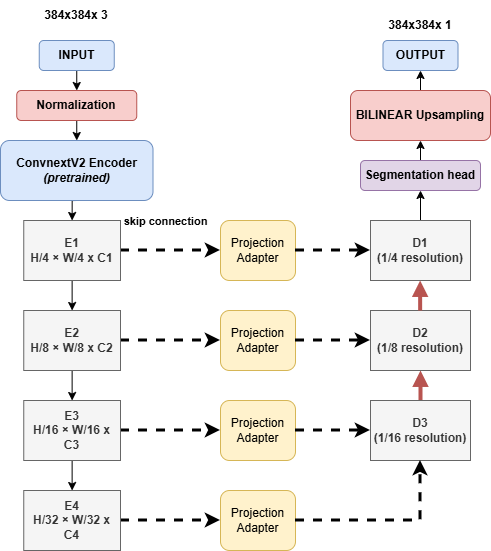

The diagram above was exported from draw.io. Its source (the exported page's mxGraphModel, read from the mxfile embedded in the PNG):
<mxGraphModel dx="981" dy="553" grid="1" gridSize="10" guides="1" tooltips="1" connect="1" arrows="1" fold="1" page="1" pageScale="1" pageWidth="850" pageHeight="1100" math="0" shadow="0">
  <root>
    <mxCell id="0" />
    <mxCell id="1" parent="0" />
    <mxCell id="cX_9Z2cAifuZFeb-Qk3z-5" edge="1" parent="1" source="cX_9Z2cAifuZFeb-Qk3z-1" style="edgeStyle=orthogonalEdgeStyle;rounded=0;orthogonalLoop=1;jettySize=auto;html=1;exitX=0.5;exitY=1;exitDx=0;exitDy=0;entryX=0.5;entryY=0;entryDx=0;entryDy=0;" target="cX_9Z2cAifuZFeb-Qk3z-2">
      <mxGeometry relative="1" as="geometry" />
    </mxCell>
    <mxCell id="cX_9Z2cAifuZFeb-Qk3z-1" parent="1" style="rounded=1;whiteSpace=wrap;html=1;fillColor=#dae8fc;strokeColor=#6c8ebf;fontStyle=1" value="INPUT" vertex="1">
      <mxGeometry height="30" width="75" x="268.75" y="80" as="geometry" />
    </mxCell>
    <mxCell id="cX_9Z2cAifuZFeb-Qk3z-6" edge="1" parent="1" source="cX_9Z2cAifuZFeb-Qk3z-2" style="edgeStyle=orthogonalEdgeStyle;rounded=0;orthogonalLoop=1;jettySize=auto;html=1;exitX=0.5;exitY=1;exitDx=0;exitDy=0;entryX=0.5;entryY=0;entryDx=0;entryDy=0;" target="cX_9Z2cAifuZFeb-Qk3z-4">
      <mxGeometry relative="1" as="geometry" />
    </mxCell>
    <mxCell id="cX_9Z2cAifuZFeb-Qk3z-2" parent="1" style="rounded=1;whiteSpace=wrap;html=1;fillColor=#f8cecc;strokeColor=#b85450;" value="&lt;b&gt;Normalization&lt;/b&gt;" vertex="1">
      <mxGeometry height="30" width="120" x="246.25" y="130" as="geometry" />
    </mxCell>
    <mxCell id="cX_9Z2cAifuZFeb-Qk3z-3" parent="1" style="text;html=1;whiteSpace=wrap;strokeColor=none;fillColor=none;align=center;verticalAlign=middle;rounded=0;fontStyle=1" value="384x384x 3" vertex="1">
      <mxGeometry height="30" width="92" x="260.25" y="40" as="geometry" />
    </mxCell>
    <mxCell id="cX_9Z2cAifuZFeb-Qk3z-12" edge="1" parent="1" source="cX_9Z2cAifuZFeb-Qk3z-4" style="edgeStyle=orthogonalEdgeStyle;rounded=0;orthogonalLoop=1;jettySize=auto;html=1;exitX=0.5;exitY=1;exitDx=0;exitDy=0;entryX=0.5;entryY=0;entryDx=0;entryDy=0;" target="cX_9Z2cAifuZFeb-Qk3z-7">
      <mxGeometry relative="1" as="geometry" />
    </mxCell>
    <mxCell id="cX_9Z2cAifuZFeb-Qk3z-4" parent="1" style="rounded=1;whiteSpace=wrap;html=1;fillColor=#dae8fc;strokeColor=#6c8ebf;" value="&lt;b&gt;ConvnextV2 Encoder&lt;/b&gt;&lt;br&gt;&lt;i&gt;&lt;b&gt;(pretrained)&lt;/b&gt;&lt;/i&gt;" vertex="1">
      <mxGeometry height="60" width="152.5" x="230" y="180" as="geometry" />
    </mxCell>
    <mxCell id="cX_9Z2cAifuZFeb-Qk3z-13" edge="1" parent="1" source="cX_9Z2cAifuZFeb-Qk3z-7" style="edgeStyle=orthogonalEdgeStyle;rounded=0;orthogonalLoop=1;jettySize=auto;html=1;exitX=0.5;exitY=1;exitDx=0;exitDy=0;entryX=0.5;entryY=0;entryDx=0;entryDy=0;" target="cX_9Z2cAifuZFeb-Qk3z-9">
      <mxGeometry relative="1" as="geometry" />
    </mxCell>
    <mxCell id="cX_9Z2cAifuZFeb-Qk3z-20" edge="1" parent="1" source="cX_9Z2cAifuZFeb-Qk3z-7" style="edgeStyle=orthogonalEdgeStyle;rounded=0;orthogonalLoop=1;jettySize=auto;html=1;exitX=1;exitY=0.5;exitDx=0;exitDy=0;entryX=0;entryY=0.5;entryDx=0;entryDy=0;dashed=1;strokeWidth=3;" target="cX_9Z2cAifuZFeb-Qk3z-16">
      <mxGeometry relative="1" as="geometry" />
    </mxCell>
    <mxCell id="cX_9Z2cAifuZFeb-Qk3z-26" connectable="0" parent="cX_9Z2cAifuZFeb-Qk3z-20" style="edgeLabel;html=1;align=center;verticalAlign=middle;resizable=0;points=[];fontStyle=1" value="skip connection" vertex="1">
      <mxGeometry relative="1" x="-0.2289" y="-6" as="geometry">
        <mxPoint x="6" y="-36" as="offset" />
      </mxGeometry>
    </mxCell>
    <mxCell id="cX_9Z2cAifuZFeb-Qk3z-7" parent="1" style="rounded=0;whiteSpace=wrap;html=1;fontStyle=1;fillColor=#f5f5f5;fontColor=#333333;strokeColor=#666666;" value="E1&lt;div&gt;H/4 × W/4 x C1&lt;/div&gt;" vertex="1">
      <mxGeometry height="60" width="96.75" x="253.25" y="260" as="geometry" />
    </mxCell>
    <mxCell id="cX_9Z2cAifuZFeb-Qk3z-14" edge="1" parent="1" source="cX_9Z2cAifuZFeb-Qk3z-9" style="edgeStyle=orthogonalEdgeStyle;rounded=0;orthogonalLoop=1;jettySize=auto;html=1;exitX=0.5;exitY=1;exitDx=0;exitDy=0;entryX=0.5;entryY=0;entryDx=0;entryDy=0;" target="cX_9Z2cAifuZFeb-Qk3z-10">
      <mxGeometry relative="1" as="geometry" />
    </mxCell>
    <mxCell id="cX_9Z2cAifuZFeb-Qk3z-21" edge="1" parent="1" source="cX_9Z2cAifuZFeb-Qk3z-9" style="edgeStyle=orthogonalEdgeStyle;rounded=0;orthogonalLoop=1;jettySize=auto;html=1;exitX=1;exitY=0.5;exitDx=0;exitDy=0;entryX=0;entryY=0.5;entryDx=0;entryDy=0;dashed=1;strokeWidth=3;" target="cX_9Z2cAifuZFeb-Qk3z-17">
      <mxGeometry relative="1" as="geometry" />
    </mxCell>
    <mxCell id="cX_9Z2cAifuZFeb-Qk3z-9" parent="1" style="rounded=0;whiteSpace=wrap;html=1;fillColor=#f5f5f5;fontColor=#333333;strokeColor=#666666;" value="&lt;b&gt;E2&lt;/b&gt;&lt;div&gt;&lt;b&gt;H/8 × W/8 x C2&lt;/b&gt;&lt;/div&gt;" vertex="1">
      <mxGeometry height="60" width="96.75" x="253.25" y="350" as="geometry" />
    </mxCell>
    <mxCell id="cX_9Z2cAifuZFeb-Qk3z-15" edge="1" parent="1" source="cX_9Z2cAifuZFeb-Qk3z-10" style="edgeStyle=orthogonalEdgeStyle;rounded=0;orthogonalLoop=1;jettySize=auto;html=1;exitX=0.5;exitY=1;exitDx=0;exitDy=0;entryX=0.5;entryY=0;entryDx=0;entryDy=0;" target="cX_9Z2cAifuZFeb-Qk3z-11">
      <mxGeometry relative="1" as="geometry" />
    </mxCell>
    <mxCell id="cX_9Z2cAifuZFeb-Qk3z-22" edge="1" parent="1" source="cX_9Z2cAifuZFeb-Qk3z-10" style="edgeStyle=orthogonalEdgeStyle;rounded=0;orthogonalLoop=1;jettySize=auto;html=1;exitX=1;exitY=0.5;exitDx=0;exitDy=0;entryX=0;entryY=0.5;entryDx=0;entryDy=0;dashed=1;strokeWidth=3;" target="cX_9Z2cAifuZFeb-Qk3z-18">
      <mxGeometry relative="1" as="geometry" />
    </mxCell>
    <mxCell id="cX_9Z2cAifuZFeb-Qk3z-10" parent="1" style="rounded=0;whiteSpace=wrap;html=1;fillColor=#f5f5f5;fontColor=#333333;strokeColor=#666666;" value="&lt;b&gt;E3&lt;/b&gt;&lt;div&gt;&lt;b&gt;H/16 × W/16 x C3&lt;/b&gt;&lt;/div&gt;" vertex="1">
      <mxGeometry height="60" width="96.75" x="253.25" y="440" as="geometry" />
    </mxCell>
    <mxCell id="cX_9Z2cAifuZFeb-Qk3z-23" edge="1" parent="1" source="cX_9Z2cAifuZFeb-Qk3z-11" style="edgeStyle=orthogonalEdgeStyle;rounded=0;orthogonalLoop=1;jettySize=auto;html=1;exitX=1;exitY=0.5;exitDx=0;exitDy=0;entryX=0;entryY=0.5;entryDx=0;entryDy=0;dashed=1;strokeWidth=3;" target="cX_9Z2cAifuZFeb-Qk3z-19">
      <mxGeometry relative="1" as="geometry" />
    </mxCell>
    <mxCell id="cX_9Z2cAifuZFeb-Qk3z-11" parent="1" style="rounded=0;whiteSpace=wrap;html=1;fillColor=#f5f5f5;fontColor=#333333;strokeColor=#666666;" value="&lt;b&gt;E4&lt;/b&gt;&lt;div&gt;&lt;b&gt;H/32 × W/32 x C4&lt;/b&gt;&lt;/div&gt;" vertex="1">
      <mxGeometry height="60" width="96.75" x="253.25" y="530" as="geometry" />
    </mxCell>
    <mxCell id="cX_9Z2cAifuZFeb-Qk3z-16" parent="1" style="rounded=1;whiteSpace=wrap;html=1;fillColor=#fff2cc;strokeColor=#d6b656;" value="Projection Adapter" vertex="1">
      <mxGeometry height="60" width="75" x="450" y="260" as="geometry" />
    </mxCell>
    <mxCell id="cX_9Z2cAifuZFeb-Qk3z-17" parent="1" style="rounded=1;whiteSpace=wrap;html=1;fillColor=#fff2cc;strokeColor=#d6b656;" value="Projection Adapter" vertex="1">
      <mxGeometry height="60" width="75" x="450" y="350" as="geometry" />
    </mxCell>
    <mxCell id="cX_9Z2cAifuZFeb-Qk3z-18" parent="1" style="rounded=1;whiteSpace=wrap;html=1;fillColor=#fff2cc;strokeColor=#d6b656;" value="Projection Adapter" vertex="1">
      <mxGeometry height="60" width="75" x="450" y="440" as="geometry" />
    </mxCell>
    <mxCell id="cX_9Z2cAifuZFeb-Qk3z-19" parent="1" style="rounded=1;whiteSpace=wrap;html=1;fillColor=#fff2cc;strokeColor=#d6b656;" value="Projection Adapter" vertex="1">
      <mxGeometry height="60" width="75" x="450" y="530" as="geometry" />
    </mxCell>
    <mxCell id="cX_9Z2cAifuZFeb-Qk3z-34" edge="1" parent="1" source="cX_9Z2cAifuZFeb-Qk3z-24" style="edgeStyle=orthogonalEdgeStyle;rounded=0;orthogonalLoop=1;jettySize=auto;html=1;exitX=0.5;exitY=0;exitDx=0;exitDy=0;entryX=0.5;entryY=1;entryDx=0;entryDy=0;endArrow=block;endFill=1;fillColor=#f8cecc;strokeColor=#b85450;strokeWidth=4;" target="cX_9Z2cAifuZFeb-Qk3z-29">
      <mxGeometry relative="1" as="geometry" />
    </mxCell>
    <mxCell id="cX_9Z2cAifuZFeb-Qk3z-24" parent="1" style="rounded=0;whiteSpace=wrap;html=1;fontStyle=1;fillColor=#f5f5f5;fontColor=#333333;strokeColor=#666666;" value="&lt;span style=&quot;&quot;&gt;D3&lt;br&gt;(1/16 resolution)&lt;/span&gt;" vertex="1">
      <mxGeometry height="60" width="100" x="600" y="440" as="geometry" />
    </mxCell>
    <mxCell id="cX_9Z2cAifuZFeb-Qk3z-27" edge="1" parent="1" source="cX_9Z2cAifuZFeb-Qk3z-19" style="edgeStyle=orthogonalEdgeStyle;rounded=0;orthogonalLoop=1;jettySize=auto;html=1;exitX=1;exitY=0.5;exitDx=0;exitDy=0;entryX=0.5;entryY=1;entryDx=0;entryDy=0;dashed=1;strokeWidth=3;" target="cX_9Z2cAifuZFeb-Qk3z-24">
      <mxGeometry relative="1" as="geometry">
        <mxPoint x="540" y="559.33" as="sourcePoint" />
        <mxPoint x="640" y="559.33" as="targetPoint" />
      </mxGeometry>
    </mxCell>
    <mxCell id="cX_9Z2cAifuZFeb-Qk3z-28" edge="1" parent="1" source="cX_9Z2cAifuZFeb-Qk3z-18" style="edgeStyle=orthogonalEdgeStyle;rounded=0;orthogonalLoop=1;jettySize=auto;html=1;exitX=1;exitY=0.5;exitDx=0;exitDy=0;entryX=0;entryY=0.5;entryDx=0;entryDy=0;dashed=1;strokeWidth=3;" target="cX_9Z2cAifuZFeb-Qk3z-24">
      <mxGeometry relative="1" as="geometry">
        <Array as="points" />
        <mxPoint x="540" y="469.33" as="sourcePoint" />
        <mxPoint x="640" y="469.33" as="targetPoint" />
      </mxGeometry>
    </mxCell>
    <mxCell id="cX_9Z2cAifuZFeb-Qk3z-29" parent="1" style="rounded=0;whiteSpace=wrap;html=1;fontStyle=1;fillColor=#f5f5f5;fontColor=#333333;strokeColor=#666666;" value="&lt;span style=&quot;&quot;&gt;D2&lt;br&gt;(1/8 resolution)&lt;/span&gt;" vertex="1">
      <mxGeometry height="60" width="100" x="600" y="350" as="geometry" />
    </mxCell>
    <mxCell id="cX_9Z2cAifuZFeb-Qk3z-31" edge="1" parent="1" source="cX_9Z2cAifuZFeb-Qk3z-17" style="edgeStyle=orthogonalEdgeStyle;rounded=0;orthogonalLoop=1;jettySize=auto;html=1;exitX=1;exitY=0.5;exitDx=0;exitDy=0;entryX=0;entryY=0.5;entryDx=0;entryDy=0;dashed=1;strokeWidth=3;" target="cX_9Z2cAifuZFeb-Qk3z-29">
      <mxGeometry relative="1" as="geometry">
        <Array as="points" />
        <mxPoint x="540" y="450" as="sourcePoint" />
        <mxPoint x="615" y="450" as="targetPoint" />
      </mxGeometry>
    </mxCell>
    <mxCell id="cX_9Z2cAifuZFeb-Qk3z-37" edge="1" parent="1" source="cX_9Z2cAifuZFeb-Qk3z-32" style="edgeStyle=orthogonalEdgeStyle;rounded=0;orthogonalLoop=1;jettySize=auto;html=1;exitX=0.5;exitY=0;exitDx=0;exitDy=0;entryX=0.5;entryY=1;entryDx=0;entryDy=0;" target="cX_9Z2cAifuZFeb-Qk3z-36">
      <mxGeometry relative="1" as="geometry" />
    </mxCell>
    <mxCell id="cX_9Z2cAifuZFeb-Qk3z-32" parent="1" style="rounded=0;whiteSpace=wrap;html=1;fontStyle=1;fillColor=#f5f5f5;fontColor=#333333;strokeColor=#666666;" value="&lt;span style=&quot;&quot;&gt;D1&lt;br&gt;(1/4 resolution)&lt;/span&gt;" vertex="1">
      <mxGeometry height="60" width="100" x="600" y="260" as="geometry" />
    </mxCell>
    <mxCell id="cX_9Z2cAifuZFeb-Qk3z-33" edge="1" parent="1" style="edgeStyle=orthogonalEdgeStyle;rounded=0;orthogonalLoop=1;jettySize=auto;html=1;exitX=1;exitY=0.5;exitDx=0;exitDy=0;entryX=0;entryY=0.5;entryDx=0;entryDy=0;dashed=1;strokeWidth=3;">
      <mxGeometry relative="1" as="geometry">
        <Array as="points" />
        <mxPoint x="525" y="290" as="sourcePoint" />
        <mxPoint x="600" y="290" as="targetPoint" />
      </mxGeometry>
    </mxCell>
    <mxCell id="cX_9Z2cAifuZFeb-Qk3z-35" edge="1" parent="1" style="edgeStyle=orthogonalEdgeStyle;rounded=0;orthogonalLoop=1;jettySize=auto;html=1;exitX=0.5;exitY=0;exitDx=0;exitDy=0;entryX=0.5;entryY=1;entryDx=0;entryDy=0;endArrow=block;endFill=1;fillColor=#f8cecc;strokeColor=#b85450;strokeWidth=4;">
      <mxGeometry relative="1" as="geometry">
        <mxPoint x="649.64" y="350" as="sourcePoint" />
        <mxPoint x="649.64" y="320" as="targetPoint" />
      </mxGeometry>
    </mxCell>
    <mxCell id="cX_9Z2cAifuZFeb-Qk3z-39" edge="1" parent="1" source="cX_9Z2cAifuZFeb-Qk3z-36" style="edgeStyle=orthogonalEdgeStyle;rounded=0;orthogonalLoop=1;jettySize=auto;html=1;exitX=0.5;exitY=0;exitDx=0;exitDy=0;entryX=0.5;entryY=1;entryDx=0;entryDy=0;" target="cX_9Z2cAifuZFeb-Qk3z-38">
      <mxGeometry relative="1" as="geometry" />
    </mxCell>
    <mxCell id="cX_9Z2cAifuZFeb-Qk3z-36" parent="1" style="rounded=1;whiteSpace=wrap;html=1;fillColor=#e1d5e7;strokeColor=#9673a6;" value="&lt;b&gt;Segmentation head&lt;/b&gt;" vertex="1">
      <mxGeometry height="30" width="120" x="590" y="200" as="geometry" />
    </mxCell>
    <mxCell id="cX_9Z2cAifuZFeb-Qk3z-41" edge="1" parent="1" source="cX_9Z2cAifuZFeb-Qk3z-38" style="edgeStyle=orthogonalEdgeStyle;rounded=0;orthogonalLoop=1;jettySize=auto;html=1;exitX=0.5;exitY=0;exitDx=0;exitDy=0;entryX=0.5;entryY=1;entryDx=0;entryDy=0;" target="cX_9Z2cAifuZFeb-Qk3z-40">
      <mxGeometry relative="1" as="geometry" />
    </mxCell>
    <mxCell id="cX_9Z2cAifuZFeb-Qk3z-38" parent="1" style="rounded=1;whiteSpace=wrap;html=1;fillColor=#f8cecc;strokeColor=#b85450;" value="&lt;b&gt;BILINEAR Upsampling&lt;/b&gt;" vertex="1">
      <mxGeometry height="50" width="140" x="580" y="130" as="geometry" />
    </mxCell>
    <mxCell id="cX_9Z2cAifuZFeb-Qk3z-40" parent="1" style="rounded=1;whiteSpace=wrap;html=1;fillColor=#dae8fc;strokeColor=#6c8ebf;fontStyle=1" value="OUTPUT" vertex="1">
      <mxGeometry height="30" width="75" x="612.5" y="80" as="geometry" />
    </mxCell>
    <mxCell id="cX_9Z2cAifuZFeb-Qk3z-42" parent="1" style="text;html=1;whiteSpace=wrap;strokeColor=none;fillColor=none;align=center;verticalAlign=middle;rounded=0;fontStyle=1" value="384x384x 1" vertex="1">
      <mxGeometry height="30" width="92" x="604" y="50" as="geometry" />
    </mxCell>
  </root>
</mxGraphModel>